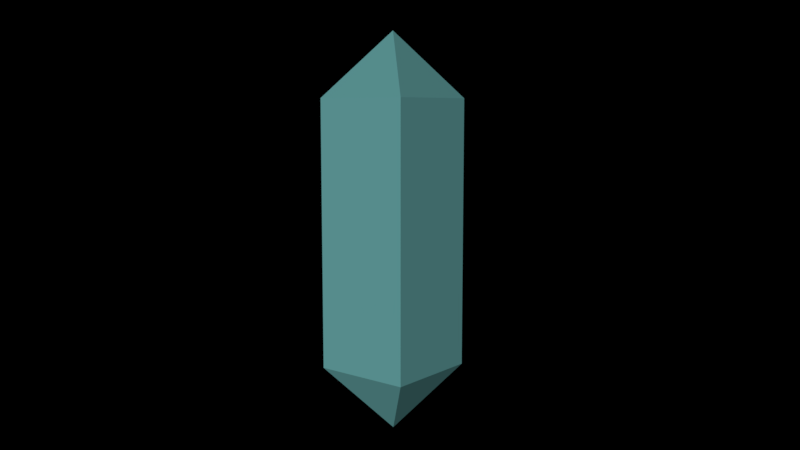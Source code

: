 # Source: crystal.blend  (saved by Blender 2.82.7; exported with 4.5.12 LTS)
import bpy
from mathutils import Matrix  # noqa: F401  (used for matrix-valued properties, if any)

bpy.ops.wm.read_factory_settings(use_empty=True)
scene = bpy.context.scene
scene.name = 'Scene'

# ---- collections
col_collection_1 = bpy.data.collections.new('Collection 1'); scene.collection.children.link(col_collection_1)

# ---- materials (node trees are filled in below, after node groups)
mat_material_001 = bpy.data.materials.new('Material.001')
mat_material_001.alpha_threshold = 0.0
mat_material_001.diffuse_color = (0.3419, 0.9734, 0.9734, 1.0)
mat_material_001.roughness = 0.5

# ---- material node trees

# ---- world
world_world = bpy.data.worlds.new('World'); scene.world = world_world
world_world.use_nodes = True; world_world.node_tree.nodes.clear()
_N = world_world.node_tree.nodes; _L = world_world.node_tree.links
n0 = _N.new('ShaderNodeOutputWorld'); n0.name = 'World Output'; n0.location = (300, 300)
n1 = _N.new('ShaderNodeBackground'); n1.name = 'Background'; n1.location = (10, 300)
n1.inputs[0].default_value = (0.0, 0.0, 0.0, 1.0)
_L.new(n1.outputs[0], n0.inputs[0])
n0.is_active_output = True
world_world.color = (0.05088, 0.05088, 0.05088)
world_world.use_sun_shadow = False
world_world.sun_shadow_jitter_overblur = 0.0
world_world.cycles.sampling_method = 'MANUAL'
world_world.light_settings.ao_factor = 0.3596

# ---- cameras
cam_camera_001 = bpy.data.cameras.new('Camera.001')
cam_camera_001.clip_end = 100.0
cam_camera_001.lens = 35.0
cam_camera_001.sensor_width = 32.0
cam_camera_001.sensor_height = 18.0
cam_camera_001.display_size = 2.0
cam_camera_001.dof.focus_distance = 0.0

# ---- lights
light_sun = bpy.data.lights.new('Sun', 'SUN')
light_sun.transmission_factor = 0.0
light_sun.angle = 0.1993
light_sun.energy = 1.0
light_sun.shadow_buffer_clip_start = 0.5
light_sun.shadow_soft_size = 0.1
light_sun.shadow_cascade_max_distance = 1000.0

# ---- meshes
me_cube_001 = bpy.data.meshes.new('Cube.001')
me_cube_001.from_pydata([(-1.0, -1.0, -1.0), (-1.0, -1.0, 1.0), (-1.0, 1.0, -1.0), (-1.0, 1.0, 1.0), (1.0, -1.0, -1.0), (1.0, -1.0, 1.0), (1.0, 1.0, -1.0), (1.0, 1.0, 1.0), (0.0, 0.0, 1.482), (0.0, 0.0, 1.482), (0.0, 0.0, 1.482), (0.0, 0.0, 1.482), (0.0, 0.0, -1.482), (0.0, 0.0, -1.482), (0.0, 0.0, -1.482), (0.0, 0.0, -1.482)], [], [(0, 1, 3, 2), (2, 3, 7, 6), (6, 7, 5, 4), (4, 5, 1, 0), (6, 4, 15, 14), (7, 3, 9, 10), (10, 9, 8, 11), (5, 7, 10, 11), (3, 1, 8, 9), (1, 5, 11, 8), (12, 14, 15, 13), (4, 0, 13, 15), (2, 6, 14, 12), (0, 2, 12, 13)])
me_cube_001.materials.append(mat_material_001)
me_cube_001.use_remesh_preserve_volume = False
me_cube_001.use_remesh_preserve_attributes = False
me_cube_001.use_mirror_vertex_groups = False
me_cube_001.update()

# ---- objects
ob_sun = bpy.data.objects.new('Sun', light_sun)
ob_camera = bpy.data.objects.new('Camera', cam_camera_001)
ob_cube = bpy.data.objects.new('Cube', me_cube_001)

# ---- transforms, parenting, visibility, modifiers, constraints
ob_sun.location = (4.003, -7.718, 2.76)
ob_sun.rotation_euler = (1.289, 0.1097, -5.823)
ob_sun.lineart.crease_threshold = 0.0
ob_camera.location = (1.375, -1.673, 0.3069)
ob_camera.rotation_euler = (1.441, -8.042e-05, 0.68)
ob_camera.lineart.crease_threshold = 0.0
ob_cube.location = (0.0, 0.0, 0.0)
ob_cube.scale = (0.125, 0.125, 0.3375)
ob_cube.lineart.crease_threshold = 0.0

# ---- collection membership
col_collection_1.objects.link(ob_sun)
col_collection_1.objects.link(ob_camera)
col_collection_1.objects.link(ob_cube)

# ---- scene / render settings (as saved in the file)
scene.camera = ob_camera
scene.frame_start = 1; scene.frame_end = 250; scene.frame_set(1)
scene.render.engine = 'CYCLES'
scene.render.resolution_percentage = 50
scene.render.dither_intensity = 0.0
scene.cycles.use_denoising = False
scene.cycles.samples = 128
scene.cycles.sampling_pattern = 'TABULATED_SOBOL'
scene.cycles.use_adaptive_sampling = False
scene.cycles.use_light_tree = False
scene.cycles.blur_glossy = 0.0
scene.cycles.sample_clamp_indirect = 0.0
scene.view_settings.view_transform = 'Standard'
bpy.context.view_layer.update()
